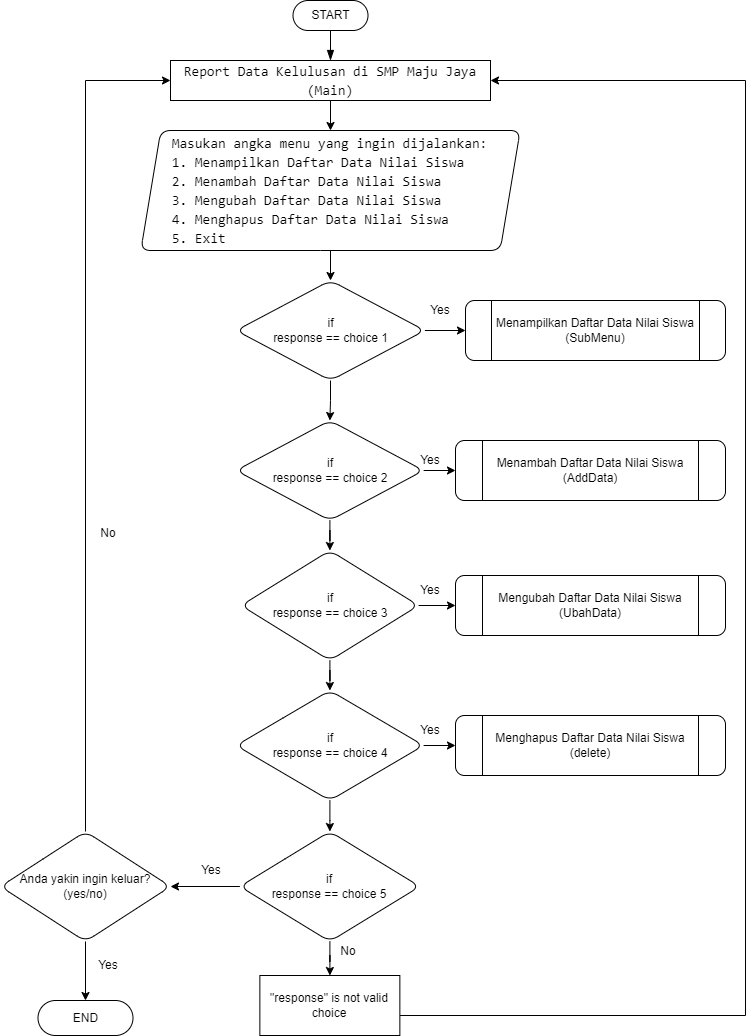

The diagram above was exported from draw.io. Its source (the exported page's mxGraphModel, read from the mxfile embedded in the PNG):
<mxGraphModel dx="1050" dy="573" grid="1" gridSize="10" guides="1" tooltips="1" connect="1" arrows="1" fold="1" page="1" pageScale="1" pageWidth="850" pageHeight="1100" math="0" shadow="0">
  <root>
    <mxCell id="0" />
    <mxCell id="1" parent="0" />
    <mxCell id="E-RCKnBx4GR7ml-VsmDe-1" value="" style="rounded=0;html=1;jettySize=auto;orthogonalLoop=1;fontSize=11;endArrow=blockThin;endFill=1;endSize=8;strokeWidth=1;shadow=0;labelBackgroundColor=none;edgeStyle=orthogonalEdgeStyle;entryX=0.5;entryY=0;entryDx=0;entryDy=0;" parent="1" source="E-RCKnBx4GR7ml-VsmDe-2" target="E-RCKnBx4GR7ml-VsmDe-3" edge="1">
      <mxGeometry relative="1" as="geometry">
        <mxPoint x="320" y="209" as="targetPoint" />
      </mxGeometry>
    </mxCell>
    <mxCell id="E-RCKnBx4GR7ml-VsmDe-2" value="START" style="rounded=1;whiteSpace=wrap;html=1;fontSize=12;glass=0;strokeWidth=1;shadow=0;arcSize=50;" parent="1" vertex="1">
      <mxGeometry x="367.5" y="30" width="75" height="30" as="geometry" />
    </mxCell>
    <mxCell id="E-RCKnBx4GR7ml-VsmDe-5" value="" style="edgeStyle=orthogonalEdgeStyle;rounded=0;orthogonalLoop=1;jettySize=auto;html=1;" parent="1" source="E-RCKnBx4GR7ml-VsmDe-3" target="E-RCKnBx4GR7ml-VsmDe-4" edge="1">
      <mxGeometry relative="1" as="geometry" />
    </mxCell>
    <mxCell id="E-RCKnBx4GR7ml-VsmDe-3" value="&lt;div style=&quot;background-color: rgb(255, 255, 255); font-family: Consolas, &amp;quot;Courier New&amp;quot;, monospace; font-size: 14px; line-height: 19px;&quot;&gt;Report Data Kelulusan di SMP Maju Jaya&lt;br&gt;&lt;/div&gt;&lt;div style=&quot;background-color: rgb(255, 255, 255); font-family: Consolas, &amp;quot;Courier New&amp;quot;, monospace; font-size: 14px; line-height: 19px;&quot;&gt;(Main)&lt;/div&gt;" style="rounded=1;whiteSpace=wrap;html=1;fontSize=12;glass=0;strokeWidth=1;shadow=0;arcSize=0;" parent="1" vertex="1">
      <mxGeometry x="245" y="90" width="320" height="40" as="geometry" />
    </mxCell>
    <mxCell id="E-RCKnBx4GR7ml-VsmDe-14" value="" style="edgeStyle=orthogonalEdgeStyle;rounded=0;orthogonalLoop=1;jettySize=auto;html=1;" parent="1" source="E-RCKnBx4GR7ml-VsmDe-4" target="E-RCKnBx4GR7ml-VsmDe-13" edge="1">
      <mxGeometry relative="1" as="geometry" />
    </mxCell>
    <mxCell id="E-RCKnBx4GR7ml-VsmDe-4" value="&lt;div style=&quot;background-color: rgb(255, 255, 255); font-family: Consolas, &amp;quot;Courier New&amp;quot;, monospace; font-size: 14px; line-height: 19px;&quot;&gt;Masukan angka menu yang ingin dijalankan:&lt;/div&gt;&lt;div style=&quot;text-align: left; background-color: rgb(255, 255, 255); font-family: Consolas, &amp;quot;Courier New&amp;quot;, monospace; font-size: 14px; line-height: 19px;&quot;&gt;1. Menampilkan Daftar Data Nilai Siswa&lt;/div&gt;&lt;div style=&quot;text-align: left; background-color: rgb(255, 255, 255); font-family: Consolas, &amp;quot;Courier New&amp;quot;, monospace; font-size: 14px; line-height: 19px;&quot;&gt;2. Menambah Daftar Data Nilai Siswa&lt;/div&gt;&lt;div style=&quot;text-align: left; background-color: rgb(255, 255, 255); font-family: Consolas, &amp;quot;Courier New&amp;quot;, monospace; font-size: 14px; line-height: 19px;&quot;&gt;3. Mengubah Daftar Data Nilai Siswa&lt;/div&gt;&lt;div style=&quot;text-align: left; background-color: rgb(255, 255, 255); font-family: Consolas, &amp;quot;Courier New&amp;quot;, monospace; font-size: 14px; line-height: 19px;&quot;&gt;4. Menghapus Daftar Data Nilai Siswa&lt;/div&gt;&lt;div style=&quot;text-align: left; background-color: rgb(255, 255, 255); font-family: Consolas, &amp;quot;Courier New&amp;quot;, monospace; font-size: 14px; line-height: 19px;&quot;&gt;5. Exit&lt;/div&gt;" style="shape=parallelogram;perimeter=parallelogramPerimeter;whiteSpace=wrap;html=1;fixedSize=1;rounded=1;glass=0;strokeWidth=1;shadow=0;" parent="1" vertex="1">
      <mxGeometry x="215.31" y="160" width="379.37" height="120" as="geometry" />
    </mxCell>
    <mxCell id="E-RCKnBx4GR7ml-VsmDe-18" value="" style="edgeStyle=orthogonalEdgeStyle;rounded=0;orthogonalLoop=1;jettySize=auto;html=1;" parent="1" source="E-RCKnBx4GR7ml-VsmDe-13" target="E-RCKnBx4GR7ml-VsmDe-17" edge="1">
      <mxGeometry relative="1" as="geometry" />
    </mxCell>
    <mxCell id="E-RCKnBx4GR7ml-VsmDe-30" value="" style="edgeStyle=orthogonalEdgeStyle;rounded=0;orthogonalLoop=1;jettySize=auto;html=1;" parent="1" source="E-RCKnBx4GR7ml-VsmDe-13" target="E-RCKnBx4GR7ml-VsmDe-29" edge="1">
      <mxGeometry relative="1" as="geometry" />
    </mxCell>
    <mxCell id="E-RCKnBx4GR7ml-VsmDe-13" value="if &lt;br&gt;response == choice 1" style="rhombus;whiteSpace=wrap;html=1;rounded=1;glass=0;strokeWidth=1;shadow=0;" parent="1" vertex="1">
      <mxGeometry x="310.61" y="310" width="188.76" height="100" as="geometry" />
    </mxCell>
    <mxCell id="E-RCKnBx4GR7ml-VsmDe-20" value="" style="edgeStyle=orthogonalEdgeStyle;rounded=0;orthogonalLoop=1;jettySize=auto;html=1;" parent="1" source="E-RCKnBx4GR7ml-VsmDe-17" target="E-RCKnBx4GR7ml-VsmDe-19" edge="1">
      <mxGeometry relative="1" as="geometry" />
    </mxCell>
    <mxCell id="E-RCKnBx4GR7ml-VsmDe-32" value="" style="edgeStyle=orthogonalEdgeStyle;rounded=0;orthogonalLoop=1;jettySize=auto;html=1;" parent="1" source="E-RCKnBx4GR7ml-VsmDe-17" target="E-RCKnBx4GR7ml-VsmDe-31" edge="1">
      <mxGeometry relative="1" as="geometry" />
    </mxCell>
    <mxCell id="E-RCKnBx4GR7ml-VsmDe-17" value="if&lt;br style=&quot;border-color: var(--border-color);&quot;&gt;response == choice 2" style="rhombus;whiteSpace=wrap;html=1;rounded=1;glass=0;strokeWidth=1;shadow=0;" parent="1" vertex="1">
      <mxGeometry x="310.61" y="450" width="187.5" height="100" as="geometry" />
    </mxCell>
    <mxCell id="E-RCKnBx4GR7ml-VsmDe-22" value="" style="edgeStyle=orthogonalEdgeStyle;rounded=0;orthogonalLoop=1;jettySize=auto;html=1;" parent="1" source="E-RCKnBx4GR7ml-VsmDe-19" target="E-RCKnBx4GR7ml-VsmDe-21" edge="1">
      <mxGeometry relative="1" as="geometry" />
    </mxCell>
    <mxCell id="E-RCKnBx4GR7ml-VsmDe-34" value="" style="edgeStyle=orthogonalEdgeStyle;rounded=0;orthogonalLoop=1;jettySize=auto;html=1;" parent="1" source="E-RCKnBx4GR7ml-VsmDe-19" target="E-RCKnBx4GR7ml-VsmDe-33" edge="1">
      <mxGeometry relative="1" as="geometry" />
    </mxCell>
    <mxCell id="E-RCKnBx4GR7ml-VsmDe-19" value="if&lt;br style=&quot;border-color: var(--border-color);&quot;&gt;response == choice 3" style="rhombus;whiteSpace=wrap;html=1;rounded=1;glass=0;strokeWidth=1;shadow=0;" parent="1" vertex="1">
      <mxGeometry x="315.61" y="580" width="177.5" height="110" as="geometry" />
    </mxCell>
    <mxCell id="E-RCKnBx4GR7ml-VsmDe-36" value="" style="edgeStyle=orthogonalEdgeStyle;rounded=0;orthogonalLoop=1;jettySize=auto;html=1;" parent="1" source="E-RCKnBx4GR7ml-VsmDe-21" target="E-RCKnBx4GR7ml-VsmDe-35" edge="1">
      <mxGeometry relative="1" as="geometry" />
    </mxCell>
    <mxCell id="E-RCKnBx4GR7ml-VsmDe-38" value="" style="edgeStyle=orthogonalEdgeStyle;rounded=0;orthogonalLoop=1;jettySize=auto;html=1;" parent="1" source="E-RCKnBx4GR7ml-VsmDe-21" target="E-RCKnBx4GR7ml-VsmDe-37" edge="1">
      <mxGeometry relative="1" as="geometry" />
    </mxCell>
    <mxCell id="E-RCKnBx4GR7ml-VsmDe-21" value="if&lt;br style=&quot;border-color: var(--border-color);&quot;&gt;response == choice 4" style="rhombus;whiteSpace=wrap;html=1;rounded=1;glass=0;strokeWidth=1;shadow=0;" parent="1" vertex="1">
      <mxGeometry x="310.61" y="720" width="187.5" height="110" as="geometry" />
    </mxCell>
    <mxCell id="E-RCKnBx4GR7ml-VsmDe-29" value="Menampilkan Daftar Data Nilai Siswa&lt;br&gt;(SubMenu)" style="shape=process;whiteSpace=wrap;html=1;backgroundOutline=1;rounded=1;glass=0;strokeWidth=1;shadow=0;" parent="1" vertex="1">
      <mxGeometry x="540" y="330" width="260" height="60" as="geometry" />
    </mxCell>
    <mxCell id="E-RCKnBx4GR7ml-VsmDe-31" value="Menambah Daftar Data Nilai Siswa&lt;br&gt;(AddData)" style="shape=process;whiteSpace=wrap;html=1;backgroundOutline=1;rounded=1;glass=0;strokeWidth=1;shadow=0;" parent="1" vertex="1">
      <mxGeometry x="530" y="470" width="270" height="60" as="geometry" />
    </mxCell>
    <mxCell id="E-RCKnBx4GR7ml-VsmDe-33" value="Mengubah Daftar Data Nilai Siswa&lt;br&gt;(UbahData)" style="shape=process;whiteSpace=wrap;html=1;backgroundOutline=1;rounded=1;glass=0;strokeWidth=1;shadow=0;" parent="1" vertex="1">
      <mxGeometry x="530" y="605" width="270" height="60" as="geometry" />
    </mxCell>
    <mxCell id="E-RCKnBx4GR7ml-VsmDe-35" value="Menghapus Daftar Data Nilai Siswa&lt;br&gt;(delete)" style="shape=process;whiteSpace=wrap;html=1;backgroundOutline=1;rounded=1;glass=0;strokeWidth=1;shadow=0;" parent="1" vertex="1">
      <mxGeometry x="530" y="745" width="270" height="60" as="geometry" />
    </mxCell>
    <mxCell id="E-RCKnBx4GR7ml-VsmDe-40" value="" style="edgeStyle=orthogonalEdgeStyle;rounded=0;orthogonalLoop=1;jettySize=auto;html=1;" parent="1" source="E-RCKnBx4GR7ml-VsmDe-37" target="E-RCKnBx4GR7ml-VsmDe-39" edge="1">
      <mxGeometry relative="1" as="geometry" />
    </mxCell>
    <mxCell id="4fyfXLJOF3NV1aSQ0BSs-1" value="" style="edgeStyle=orthogonalEdgeStyle;rounded=0;orthogonalLoop=1;jettySize=auto;html=1;" parent="1" source="E-RCKnBx4GR7ml-VsmDe-37" target="E-RCKnBx4GR7ml-VsmDe-51" edge="1">
      <mxGeometry relative="1" as="geometry" />
    </mxCell>
    <mxCell id="E-RCKnBx4GR7ml-VsmDe-37" value="if&lt;br style=&quot;border-color: var(--border-color);&quot;&gt;response == choice 5" style="rhombus;whiteSpace=wrap;html=1;rounded=1;glass=0;strokeWidth=1;shadow=0;" parent="1" vertex="1">
      <mxGeometry x="314.36" y="861" width="180" height="110" as="geometry" />
    </mxCell>
    <mxCell id="E-RCKnBx4GR7ml-VsmDe-42" value="" style="edgeStyle=orthogonalEdgeStyle;rounded=0;orthogonalLoop=1;jettySize=auto;html=1;" parent="1" source="E-RCKnBx4GR7ml-VsmDe-39" target="E-RCKnBx4GR7ml-VsmDe-41" edge="1">
      <mxGeometry relative="1" as="geometry" />
    </mxCell>
    <mxCell id="E-RCKnBx4GR7ml-VsmDe-44" value="" style="edgeStyle=orthogonalEdgeStyle;rounded=0;orthogonalLoop=1;jettySize=auto;html=1;entryX=0;entryY=0.5;entryDx=0;entryDy=0;" parent="1" source="E-RCKnBx4GR7ml-VsmDe-39" target="E-RCKnBx4GR7ml-VsmDe-3" edge="1">
      <mxGeometry relative="1" as="geometry">
        <mxPoint x="205" y="755" as="targetPoint" />
        <Array as="points">
          <mxPoint x="160" y="110" />
        </Array>
      </mxGeometry>
    </mxCell>
    <mxCell id="E-RCKnBx4GR7ml-VsmDe-39" value="Anda yakin ingin keluar? (yes/no)" style="rhombus;whiteSpace=wrap;html=1;rounded=1;glass=0;strokeWidth=1;shadow=0;" parent="1" vertex="1">
      <mxGeometry x="75" y="861" width="170" height="110" as="geometry" />
    </mxCell>
    <mxCell id="E-RCKnBx4GR7ml-VsmDe-41" value="END" style="whiteSpace=wrap;html=1;rounded=1;glass=0;strokeWidth=1;shadow=0;arcSize=50;" parent="1" vertex="1">
      <mxGeometry x="112.5" y="1030" width="95" height="35" as="geometry" />
    </mxCell>
    <mxCell id="E-RCKnBx4GR7ml-VsmDe-54" value="" style="edgeStyle=orthogonalEdgeStyle;rounded=0;orthogonalLoop=1;jettySize=auto;html=1;entryX=1;entryY=0.5;entryDx=0;entryDy=0;" parent="1" source="E-RCKnBx4GR7ml-VsmDe-51" target="E-RCKnBx4GR7ml-VsmDe-3" edge="1">
      <mxGeometry relative="1" as="geometry">
        <mxPoint x="770.0100000000002" y="1045" as="targetPoint" />
        <Array as="points">
          <mxPoint x="820" y="1045" />
          <mxPoint x="820" y="110" />
        </Array>
      </mxGeometry>
    </mxCell>
    <mxCell id="E-RCKnBx4GR7ml-VsmDe-51" value="&quot;response&quot; is not valid choice" style="whiteSpace=wrap;html=1;rounded=1;glass=0;strokeWidth=1;shadow=0;arcSize=0;" parent="1" vertex="1">
      <mxGeometry x="334.36" y="1005" width="140" height="60" as="geometry" />
    </mxCell>
    <mxCell id="4fyfXLJOF3NV1aSQ0BSs-2" value="Yes" style="text;html=1;strokeColor=none;fillColor=none;align=center;verticalAlign=middle;whiteSpace=wrap;rounded=0;" parent="1" vertex="1">
      <mxGeometry x="490" y="330" width="50" height="20" as="geometry" />
    </mxCell>
    <mxCell id="4fyfXLJOF3NV1aSQ0BSs-3" value="Yes" style="text;html=1;strokeColor=none;fillColor=none;align=center;verticalAlign=middle;whiteSpace=wrap;rounded=0;" parent="1" vertex="1">
      <mxGeometry x="480" y="480" width="50" height="20" as="geometry" />
    </mxCell>
    <mxCell id="4fyfXLJOF3NV1aSQ0BSs-4" value="Yes" style="text;html=1;strokeColor=none;fillColor=none;align=center;verticalAlign=middle;whiteSpace=wrap;rounded=0;" parent="1" vertex="1">
      <mxGeometry x="480" y="610" width="50" height="20" as="geometry" />
    </mxCell>
    <mxCell id="4fyfXLJOF3NV1aSQ0BSs-5" value="Yes" style="text;html=1;strokeColor=none;fillColor=none;align=center;verticalAlign=middle;whiteSpace=wrap;rounded=0;" parent="1" vertex="1">
      <mxGeometry x="480" y="750" width="50" height="20" as="geometry" />
    </mxCell>
    <mxCell id="4fyfXLJOF3NV1aSQ0BSs-6" value="Yes" style="text;html=1;strokeColor=none;fillColor=none;align=center;verticalAlign=middle;whiteSpace=wrap;rounded=0;" parent="1" vertex="1">
      <mxGeometry x="260.61" y="890" width="50" height="20" as="geometry" />
    </mxCell>
    <mxCell id="4fyfXLJOF3NV1aSQ0BSs-11" value="No" style="text;html=1;strokeColor=none;fillColor=none;align=center;verticalAlign=middle;whiteSpace=wrap;rounded=0;" parent="1" vertex="1">
      <mxGeometry x="398" y="971" width="50" height="20" as="geometry" />
    </mxCell>
    <mxCell id="4fyfXLJOF3NV1aSQ0BSs-12" value="Yes" style="text;html=1;strokeColor=none;fillColor=none;align=center;verticalAlign=middle;whiteSpace=wrap;rounded=0;" parent="1" vertex="1">
      <mxGeometry x="157.5" y="985" width="50" height="20" as="geometry" />
    </mxCell>
    <mxCell id="4fyfXLJOF3NV1aSQ0BSs-13" value="No" style="text;html=1;strokeColor=none;fillColor=none;align=center;verticalAlign=middle;whiteSpace=wrap;rounded=0;" parent="1" vertex="1">
      <mxGeometry x="157.5" y="553" width="50" height="20" as="geometry" />
    </mxCell>
  </root>
</mxGraphModel>